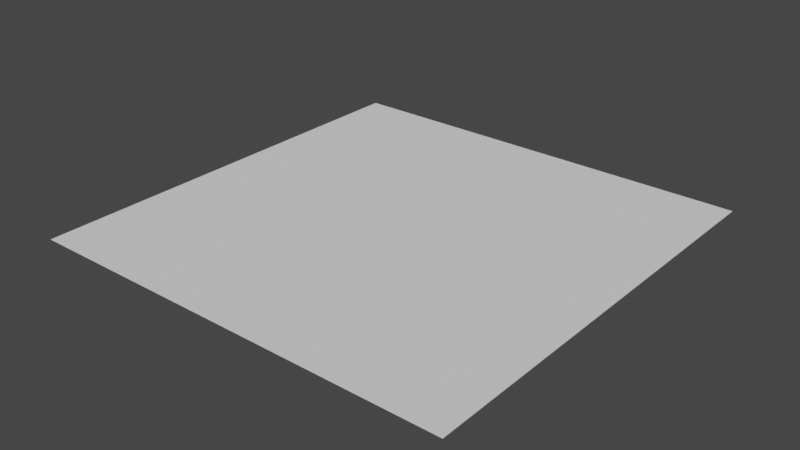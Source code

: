 # Source: flat_grass_4x4.blend  (saved by Blender 3.2.14; exported with 4.5.12 LTS)
import bpy
from mathutils import Matrix  # noqa: F401  (used for matrix-valued properties, if any)

bpy.ops.wm.read_factory_settings(use_empty=True)
scene = bpy.context.scene
scene.name = 'Scene'

# ---- collections
col_collection = bpy.data.collections.new('Collection'); scene.collection.children.link(col_collection)

# ---- world
world_world = bpy.data.worlds.new('World'); scene.world = world_world
world_world.use_nodes = True; world_world.node_tree.nodes.clear()
_N = world_world.node_tree.nodes; _L = world_world.node_tree.links
n0 = _N.new('ShaderNodeOutputWorld'); n0.name = 'World Output'; n0.location = (300, 300)
n1 = _N.new('ShaderNodeBackground'); n1.name = 'Background'; n1.location = (10, 300)
n1.inputs[0].default_value = (0.05088, 0.05088, 0.05088, 1.0)
_L.new(n1.outputs[0], n0.inputs[0])
n0.is_active_output = True
world_world.color = (0.05088, 0.05088, 0.05088)
world_world.use_sun_shadow = False
world_world.sun_shadow_jitter_overblur = 0.0

# ---- meshes
me_plane = bpy.data.meshes.new('Plane')
me_plane.from_pydata([(-1.0, -1.0, 0.0), (1.0, -1.0, 0.0), (-1.0, 1.0, 0.0), (1.0, 1.0, 0.0), (-1.0, 0.0, 0.0), (0.0, -1.0, 0.0), (1.0, 0.0, 0.0), (0.0, 1.0, 0.0), (0.0, 0.0, 0.0)], [], [(8, 6, 3), (4, 8, 7), (0, 5, 8), (5, 1, 6), (4, 0, 8), (8, 5, 6), (2, 4, 7), (7, 8, 3)])
_uv = me_plane.uv_layers.new(name='UVMap')
_uv.uv.foreach_set('vector', [0.5, 0.5, 1.0, 0.5, 1.0, 1.0, 0.0, 0.5, 0.5, 0.5, 0.5, 1.0, 0.0, 0.0, 0.5, 0.0, 0.5, 0.5, 0.5, 0.0, 1.0, 0.0, 1.0, 0.5, 0.0, 0.5, 0.0, 0.0, 0.5, 0.5, 0.5, 0.5, 0.5, 0.0, 1.0, 0.5, 0.0, 1.0, 0.0, 0.5, 0.5, 1.0, 0.5, 1.0, 0.5, 0.5, 1.0, 1.0])
me_plane.update()

# ---- objects
ob_flat_grass_4x4 = bpy.data.objects.new('Flat Grass 4x4', me_plane)

# ---- transforms, parenting, visibility, modifiers, constraints
ob_flat_grass_4x4.location = (0.0, 0.0, 0.0)

# ---- collection membership
col_collection.objects.link(ob_flat_grass_4x4)

# ---- scene / render settings (as saved in the file)
scene.frame_start = 1; scene.frame_end = 250; scene.frame_set(1)
scene.render.engine = 'BLENDER_EEVEE_NEXT'
scene.cycles.sampling_pattern = 'TABULATED_SOBOL'
scene.cycles.use_light_tree = False
scene.view_settings.view_transform = 'Filmic'
bpy.context.view_layer.update()

# ---- added for rendering (the .blend has no active camera and no usable light): camera, sun
cam_auto = bpy.data.cameras.new('AutoCamera')
cam_auto.lens = 50.0
cam_auto.sensor_width = 36.0
cam_auto.clip_end = 1000.0
ob_auto_camera = bpy.data.objects.new('AutoCamera', cam_auto)
scene.collection.objects.link(ob_auto_camera)
ob_auto_camera.location = (2.61693, -3.14032, 2.09354)
ob_auto_camera.rotation_euler = (1.09748, -7.21219e-08, 0.694738)
scene.camera = ob_auto_camera
light_auto_sun = bpy.data.lights.new('AutoSun', 'SUN')
light_auto_sun.energy = 3.0
light_auto_sun.angle = 0.0523599
ob_auto_sun = bpy.data.objects.new('AutoSun', light_auto_sun)
scene.collection.objects.link(ob_auto_sun)
ob_auto_sun.rotation_euler = (0.872665, 0.174533, 0.523599)
bpy.context.view_layer.update()
